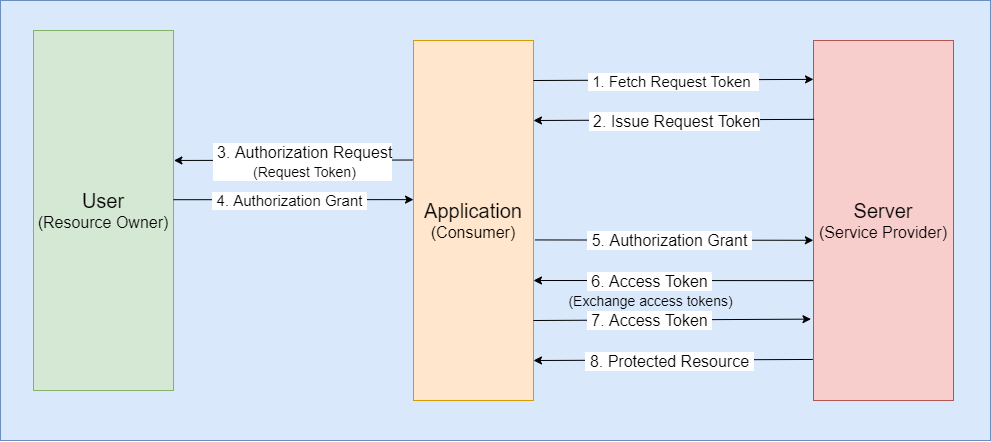

The diagram above was exported from draw.io. Its source (the exported page's mxGraphModel, read from the mxfile embedded in the PNG):
<mxGraphModel dx="2583" dy="867" grid="1" gridSize="10" guides="1" tooltips="1" connect="1" arrows="1" fold="1" page="1" pageScale="1" pageWidth="1100" pageHeight="850" math="0" shadow="0">
  <root>
    <mxCell id="cvtFkqMTTeWMew5SLa__-0" />
    <mxCell id="cvtFkqMTTeWMew5SLa__-1" parent="cvtFkqMTTeWMew5SLa__-0" />
    <mxCell id="cvtFkqMTTeWMew5SLa__-2" value="" style="rounded=0;whiteSpace=wrap;html=1;fontSize=16;fillColor=#dae8fc;strokeColor=#6c8ebf;" parent="cvtFkqMTTeWMew5SLa__-1" vertex="1">
      <mxGeometry x="-240" y="200" width="990" height="440" as="geometry" />
    </mxCell>
    <mxCell id="cvtFkqMTTeWMew5SLa__-3" value="&lt;font&gt;&lt;font style=&quot;font-size: 20px&quot;&gt;Application&lt;/font&gt;&lt;br&gt;&lt;span style=&quot;font-size: 16px&quot;&gt;(Consumer)&lt;/span&gt;&lt;br&gt;&lt;/font&gt;" style="rounded=0;whiteSpace=wrap;html=1;fillColor=#ffe6cc;strokeColor=#d79b00;" parent="cvtFkqMTTeWMew5SLa__-1" vertex="1">
      <mxGeometry x="173" y="240" width="120" height="360" as="geometry" />
    </mxCell>
    <mxCell id="cvtFkqMTTeWMew5SLa__-4" value="&lt;font&gt;&lt;font style=&quot;font-size: 20px&quot;&gt;User&lt;/font&gt;&lt;br&gt;&lt;span style=&quot;font-size: 16px&quot;&gt;(Resource Owner)&lt;/span&gt;&lt;br&gt;&lt;/font&gt;" style="rounded=0;whiteSpace=wrap;html=1;fillColor=#d5e8d4;strokeColor=#82b366;" parent="cvtFkqMTTeWMew5SLa__-1" vertex="1">
      <mxGeometry x="-207" y="230" width="140" height="360" as="geometry" />
    </mxCell>
    <mxCell id="cvtFkqMTTeWMew5SLa__-5" value="" style="group;fillColor=#e1d5e7;strokeColor=#9673a6;" parent="cvtFkqMTTeWMew5SLa__-1" vertex="1" connectable="0">
      <mxGeometry x="573" y="240" width="140" height="360" as="geometry" />
    </mxCell>
    <mxCell id="cvtFkqMTTeWMew5SLa__-6" value="&lt;font&gt;&lt;font style=&quot;font-size: 20px&quot;&gt;Server&lt;/font&gt;&lt;br&gt;&lt;span style=&quot;font-size: 16px&quot;&gt;(Service Provider)&lt;/span&gt;&lt;br&gt;&lt;/font&gt;" style="rounded=0;whiteSpace=wrap;html=1;fillColor=#f8cecc;strokeColor=#b85450;" parent="cvtFkqMTTeWMew5SLa__-5" vertex="1">
      <mxGeometry width="140" height="360" as="geometry" />
    </mxCell>
    <mxCell id="cvtFkqMTTeWMew5SLa__-8" value="" style="endArrow=classic;html=1;exitX=1;exitY=0.47;exitDx=0;exitDy=0;exitPerimeter=0;entryX=0;entryY=0.442;entryDx=0;entryDy=0;entryPerimeter=0;" parent="cvtFkqMTTeWMew5SLa__-1" source="cvtFkqMTTeWMew5SLa__-4" target="cvtFkqMTTeWMew5SLa__-3" edge="1">
      <mxGeometry width="50" height="50" relative="1" as="geometry">
        <mxPoint x="293" y="239" as="sourcePoint" />
        <mxPoint x="170" y="396" as="targetPoint" />
      </mxGeometry>
    </mxCell>
    <mxCell id="cvtFkqMTTeWMew5SLa__-9" value="&amp;nbsp;4. Authorization Grant&amp;nbsp;" style="text;html=1;align=center;verticalAlign=middle;resizable=0;points=[];labelBackgroundColor=#ffffff;fontSize=15;" parent="cvtFkqMTTeWMew5SLa__-8" vertex="1" connectable="0">
      <mxGeometry x="-0.273" y="-1" relative="1" as="geometry">
        <mxPoint x="28.1" y="-1" as="offset" />
      </mxGeometry>
    </mxCell>
    <mxCell id="cvtFkqMTTeWMew5SLa__-10" value="" style="endArrow=classic;html=1;exitX=1.012;exitY=0.554;exitDx=0;exitDy=0;exitPerimeter=0;entryX=-0.001;entryY=0.555;entryDx=0;entryDy=0;entryPerimeter=0;" parent="cvtFkqMTTeWMew5SLa__-1" source="cvtFkqMTTeWMew5SLa__-3" target="cvtFkqMTTeWMew5SLa__-6" edge="1">
      <mxGeometry width="50" height="50" relative="1" as="geometry">
        <mxPoint x="293" y="399.65999999999997" as="sourcePoint" />
        <mxPoint x="574" y="439" as="targetPoint" />
      </mxGeometry>
    </mxCell>
    <mxCell id="cvtFkqMTTeWMew5SLa__-11" value="&amp;nbsp;5. Authorization Grant&amp;nbsp;" style="text;html=1;align=center;verticalAlign=middle;resizable=0;points=[];labelBackgroundColor=#ffffff;fontSize=16;" parent="cvtFkqMTTeWMew5SLa__-10" vertex="1" connectable="0">
      <mxGeometry x="-0.273" y="-1" relative="1" as="geometry">
        <mxPoint x="32.45" y="-1" as="offset" />
      </mxGeometry>
    </mxCell>
    <mxCell id="cvtFkqMTTeWMew5SLa__-12" value="" style="endArrow=classic;html=1;entryX=-0.018;entryY=0.774;entryDx=0;entryDy=0;entryPerimeter=0;" parent="cvtFkqMTTeWMew5SLa__-1" target="cvtFkqMTTeWMew5SLa__-6" edge="1">
      <mxGeometry width="50" height="50" relative="1" as="geometry">
        <mxPoint x="293" y="520" as="sourcePoint" />
        <mxPoint x="533" y="520" as="targetPoint" />
      </mxGeometry>
    </mxCell>
    <mxCell id="cvtFkqMTTeWMew5SLa__-13" value="&amp;nbsp;7. Access Token&amp;nbsp;" style="text;html=1;align=center;verticalAlign=middle;resizable=0;points=[];labelBackgroundColor=#ffffff;fontSize=16;" parent="cvtFkqMTTeWMew5SLa__-12" vertex="1" connectable="0">
      <mxGeometry x="-0.273" y="-1" relative="1" as="geometry">
        <mxPoint x="14.14" y="-1" as="offset" />
      </mxGeometry>
    </mxCell>
    <mxCell id="cvtFkqMTTeWMew5SLa__-14" value="" style="endArrow=classic;html=1;exitX=-0.009;exitY=0.332;exitDx=0;exitDy=0;exitPerimeter=0;entryX=1.003;entryY=0.361;entryDx=0;entryDy=0;entryPerimeter=0;" parent="cvtFkqMTTeWMew5SLa__-1" source="cvtFkqMTTeWMew5SLa__-3" target="cvtFkqMTTeWMew5SLa__-4" edge="1">
      <mxGeometry width="50" height="50" relative="1" as="geometry">
        <mxPoint x="186.1600000000003" y="321.7199999999998" as="sourcePoint" />
        <mxPoint x="-53" y="320" as="targetPoint" />
      </mxGeometry>
    </mxCell>
    <mxCell id="cvtFkqMTTeWMew5SLa__-15" value="&amp;nbsp;3. Authorization Request&lt;br&gt;&lt;font style=&quot;font-size: 14px&quot;&gt;&amp;nbsp;(Request Token)&lt;/font&gt;" style="text;html=1;align=center;verticalAlign=middle;resizable=0;points=[];labelBackgroundColor=#ffffff;fontSize=16;" parent="cvtFkqMTTeWMew5SLa__-14" vertex="1" connectable="0">
      <mxGeometry x="0.2146" y="1" relative="1" as="geometry">
        <mxPoint x="34.08" y="-0.51" as="offset" />
      </mxGeometry>
    </mxCell>
    <mxCell id="cvtFkqMTTeWMew5SLa__-16" value="" style="endArrow=classic;html=1;exitX=-0.002;exitY=0.667;exitDx=0;exitDy=0;exitPerimeter=0;" parent="cvtFkqMTTeWMew5SLa__-1" source="cvtFkqMTTeWMew5SLa__-6" edge="1">
      <mxGeometry width="50" height="50" relative="1" as="geometry">
        <mxPoint x="570" y="480" as="sourcePoint" />
        <mxPoint x="293" y="480" as="targetPoint" />
      </mxGeometry>
    </mxCell>
    <mxCell id="cvtFkqMTTeWMew5SLa__-17" value="&amp;nbsp;6. Access Token&amp;nbsp;" style="text;html=1;align=center;verticalAlign=middle;resizable=0;points=[];labelBackgroundColor=#ffffff;fontSize=16;" parent="cvtFkqMTTeWMew5SLa__-16" vertex="1" connectable="0">
      <mxGeometry x="0.2146" y="1" relative="1" as="geometry">
        <mxPoint x="5.279999999999999" y="-0.51" as="offset" />
      </mxGeometry>
    </mxCell>
    <mxCell id="cvtFkqMTTeWMew5SLa__-18" value="" style="endArrow=classic;html=1;exitX=-0.005;exitY=0.886;exitDx=0;exitDy=0;exitPerimeter=0;" parent="cvtFkqMTTeWMew5SLa__-1" source="cvtFkqMTTeWMew5SLa__-6" edge="1">
      <mxGeometry width="50" height="50" relative="1" as="geometry">
        <mxPoint x="533" y="560" as="sourcePoint" />
        <mxPoint x="293" y="560" as="targetPoint" />
      </mxGeometry>
    </mxCell>
    <mxCell id="cvtFkqMTTeWMew5SLa__-19" value="&amp;nbsp;8. Protected Resource&amp;nbsp;" style="text;html=1;align=center;verticalAlign=middle;resizable=0;points=[];labelBackgroundColor=#ffffff;fontSize=16;" parent="cvtFkqMTTeWMew5SLa__-18" vertex="1" connectable="0">
      <mxGeometry x="0.2146" y="1" relative="1" as="geometry">
        <mxPoint x="26.29" y="-0.51" as="offset" />
      </mxGeometry>
    </mxCell>
    <mxCell id="3METbqyFp9rtrUf6vsKO-3" value="" style="endArrow=classic;html=1;exitX=1;exitY=0.331;exitDx=0;exitDy=0;exitPerimeter=0;entryX=0;entryY=0.108;entryDx=0;entryDy=0;entryPerimeter=0;" parent="cvtFkqMTTeWMew5SLa__-1" target="cvtFkqMTTeWMew5SLa__-6" edge="1">
      <mxGeometry width="50" height="50" relative="1" as="geometry">
        <mxPoint x="293" y="280.0000000000001" as="sourcePoint" />
        <mxPoint x="533" y="281.43999999999994" as="targetPoint" />
      </mxGeometry>
    </mxCell>
    <mxCell id="3METbqyFp9rtrUf6vsKO-4" value="&amp;nbsp;1. Fetch Request Token&amp;nbsp;&amp;nbsp;" style="text;html=1;align=center;verticalAlign=middle;resizable=0;points=[];labelBackgroundColor=#ffffff;fontSize=15;" parent="3METbqyFp9rtrUf6vsKO-3" vertex="1" connectable="0">
      <mxGeometry x="-0.273" y="-1" relative="1" as="geometry">
        <mxPoint x="38.330000000000005" y="-0.6799999999999999" as="offset" />
      </mxGeometry>
    </mxCell>
    <mxCell id="3METbqyFp9rtrUf6vsKO-7" value="" style="endArrow=classic;html=1;exitX=0.004;exitY=0.219;exitDx=0;exitDy=0;exitPerimeter=0;" parent="cvtFkqMTTeWMew5SLa__-1" source="cvtFkqMTTeWMew5SLa__-6" edge="1">
      <mxGeometry width="50" height="50" relative="1" as="geometry">
        <mxPoint x="533" y="320" as="sourcePoint" />
        <mxPoint x="293" y="320" as="targetPoint" />
      </mxGeometry>
    </mxCell>
    <mxCell id="3METbqyFp9rtrUf6vsKO-8" value="&amp;nbsp;2. Issue Request Token" style="text;html=1;align=center;verticalAlign=middle;resizable=0;points=[];labelBackgroundColor=#ffffff;fontSize=16;" parent="3METbqyFp9rtrUf6vsKO-7" vertex="1" connectable="0">
      <mxGeometry x="0.2146" y="1" relative="1" as="geometry">
        <mxPoint x="29.71" y="-0.51" as="offset" />
      </mxGeometry>
    </mxCell>
    <mxCell id="PK7n6X4corhKjtZVBr8O-0" value="&lt;font style=&quot;font-size: 14px&quot;&gt;(Exchange access tokens)&lt;/font&gt;" style="text;html=1;align=center;verticalAlign=middle;resizable=0;points=[];autosize=1;fontSize=16;" parent="cvtFkqMTTeWMew5SLa__-1" vertex="1">
      <mxGeometry x="320" y="490" width="180" height="20" as="geometry" />
    </mxCell>
  </root>
</mxGraphModel>